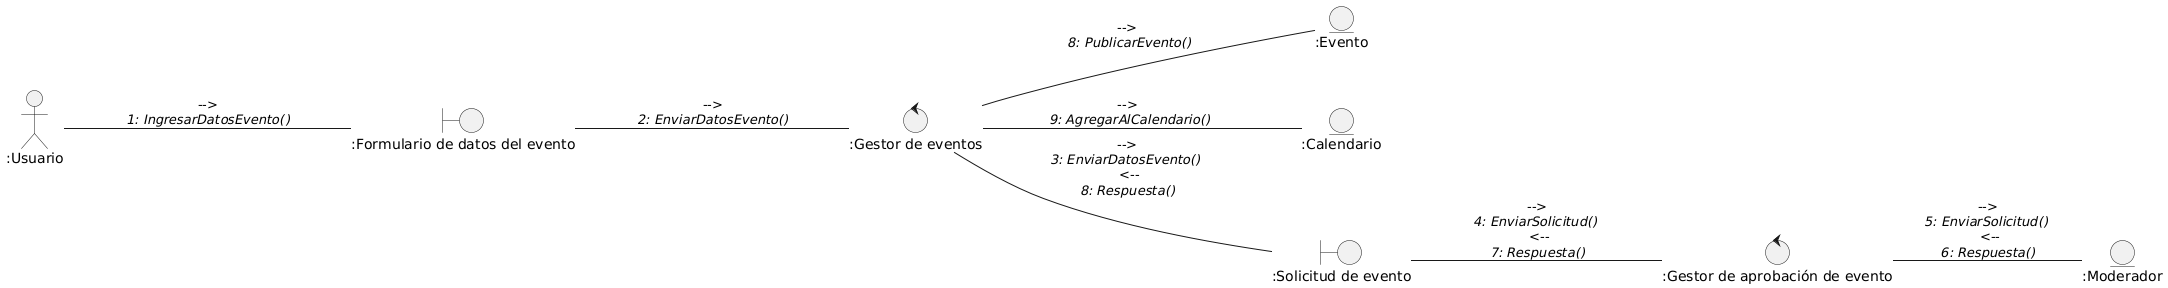

The diagram above was rendered by PlantUML. Its source (embedded in the PNG):
@startuml
left to right direction

Actor ":Usuario" as u

boundary ":Formulario de datos del evento" as form
control ":Gestor de eventos" as gestor
control ":Gestor de aprobación de evento" as gestorEvento
entity ":Evento" as event 
entity ":Calendario" as c
entity ":Moderador" as mod
boundary ":Solicitud de evento" as soli

u--- form : -->\n//1: IngresarDatosEvento()//
form --- gestor : -->\n//2: EnviarDatosEvento()//
gestor --- event: -->\n //8: PublicarEvento()//
gestor --- c: -->\n //9: AgregarAlCalendario()// 
gestor --- soli: -->\n//3: EnviarDatosEvento()// \n <--\n//8: Respuesta()// 
soli --- gestorEvento: -->\n//4: EnviarSolicitud()// \n <--\n//7: Respuesta()// 
gestorEvento -- mod: -->\n//5: EnviarSolicitud()// \n <--\n//6: Respuesta()//
@enduml